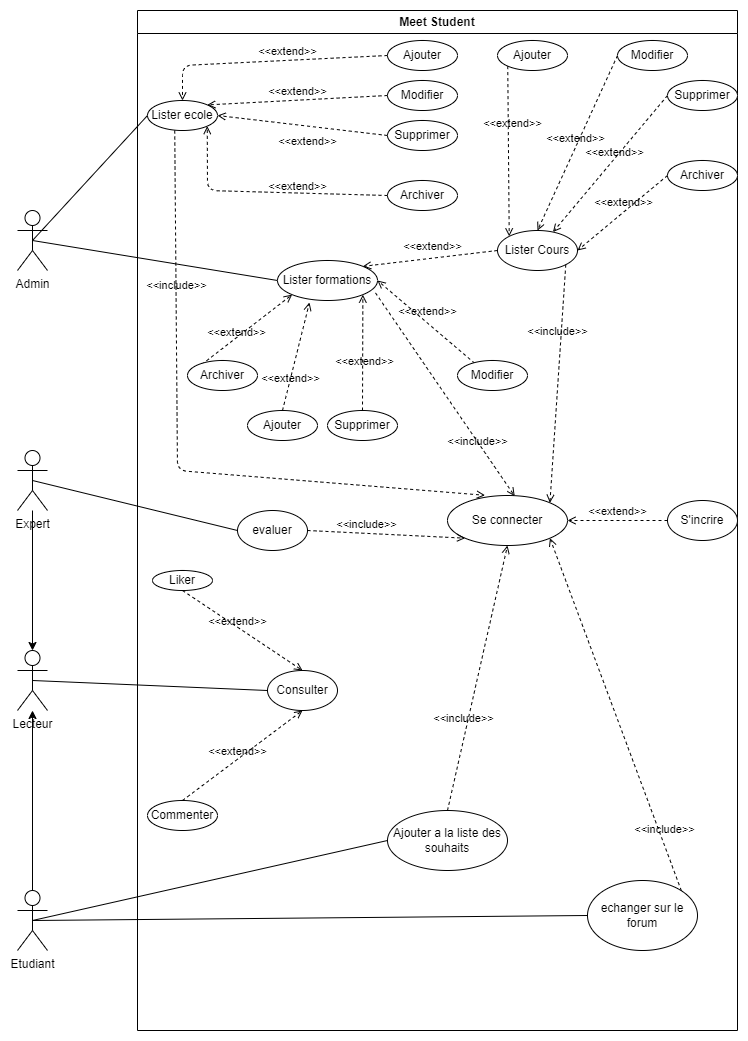

The diagram above was exported from draw.io. Its source (the exported page's mxGraphModel, read from the mxfile embedded in the PNG):
<mxGraphModel dx="1050" dy="637" grid="1" gridSize="10" guides="1" tooltips="1" connect="1" arrows="1" fold="1" page="1" pageScale="1" pageWidth="827" pageHeight="1169" math="0" shadow="0">
  <root>
    <mxCell id="0" />
    <mxCell id="1" parent="0" />
    <mxCell id="VCDUAgz14nIsVRu8PKc--109" value="Meet Student" style="swimlane;whiteSpace=wrap;html=1;" vertex="1" parent="1">
      <mxGeometry x="200" y="20" width="600" height="1020" as="geometry" />
    </mxCell>
    <mxCell id="VCDUAgz14nIsVRu8PKc--110" value="Ajouter" style="ellipse;whiteSpace=wrap;html=1;" vertex="1" parent="VCDUAgz14nIsVRu8PKc--109">
      <mxGeometry x="250" y="30" width="70" height="30" as="geometry" />
    </mxCell>
    <mxCell id="VCDUAgz14nIsVRu8PKc--111" value="Se connecter" style="ellipse;whiteSpace=wrap;html=1;" vertex="1" parent="VCDUAgz14nIsVRu8PKc--109">
      <mxGeometry x="310" y="485" width="120" height="50" as="geometry" />
    </mxCell>
    <mxCell id="VCDUAgz14nIsVRu8PKc--112" value="Modifier" style="ellipse;whiteSpace=wrap;html=1;" vertex="1" parent="VCDUAgz14nIsVRu8PKc--109">
      <mxGeometry x="250" y="70" width="70" height="30" as="geometry" />
    </mxCell>
    <mxCell id="VCDUAgz14nIsVRu8PKc--113" value="Supprimer" style="ellipse;whiteSpace=wrap;html=1;" vertex="1" parent="VCDUAgz14nIsVRu8PKc--109">
      <mxGeometry x="250" y="110" width="70" height="30" as="geometry" />
    </mxCell>
    <mxCell id="VCDUAgz14nIsVRu8PKc--114" value="Archiver" style="ellipse;whiteSpace=wrap;html=1;" vertex="1" parent="VCDUAgz14nIsVRu8PKc--109">
      <mxGeometry x="250" y="170" width="70" height="30" as="geometry" />
    </mxCell>
    <mxCell id="VCDUAgz14nIsVRu8PKc--115" value="Lister ecole" style="ellipse;whiteSpace=wrap;html=1;" vertex="1" parent="VCDUAgz14nIsVRu8PKc--109">
      <mxGeometry x="10" y="90" width="70" height="30" as="geometry" />
    </mxCell>
    <mxCell id="VCDUAgz14nIsVRu8PKc--116" value="&amp;lt;&amp;lt;include&amp;gt;&amp;gt;" style="html=1;verticalAlign=bottom;labelBackgroundColor=none;endArrow=open;endFill=0;dashed=1;exitX=0.389;exitY=1;exitDx=0;exitDy=0;entryX=0.313;entryY=-0.004;entryDx=0;entryDy=0;entryPerimeter=0;exitPerimeter=0;" edge="1" parent="VCDUAgz14nIsVRu8PKc--109" source="VCDUAgz14nIsVRu8PKc--115" target="VCDUAgz14nIsVRu8PKc--111">
      <mxGeometry x="-0.4945" width="160" relative="1" as="geometry">
        <mxPoint x="160" y="210" as="sourcePoint" />
        <mxPoint x="427.57359312880726" y="223.28427124746167" as="targetPoint" />
        <Array as="points">
          <mxPoint x="40" y="460" />
        </Array>
        <mxPoint as="offset" />
      </mxGeometry>
    </mxCell>
    <mxCell id="VCDUAgz14nIsVRu8PKc--117" value="Consulter" style="ellipse;whiteSpace=wrap;html=1;" vertex="1" parent="VCDUAgz14nIsVRu8PKc--109">
      <mxGeometry x="130" y="660" width="70" height="40" as="geometry" />
    </mxCell>
    <mxCell id="VCDUAgz14nIsVRu8PKc--118" value="Ajouter a la liste des souhaits" style="ellipse;whiteSpace=wrap;html=1;" vertex="1" parent="VCDUAgz14nIsVRu8PKc--109">
      <mxGeometry x="250" y="800" width="120" height="60" as="geometry" />
    </mxCell>
    <mxCell id="VCDUAgz14nIsVRu8PKc--119" value="evaluer" style="ellipse;whiteSpace=wrap;html=1;" vertex="1" parent="VCDUAgz14nIsVRu8PKc--109">
      <mxGeometry x="100" y="500" width="70" height="40" as="geometry" />
    </mxCell>
    <mxCell id="VCDUAgz14nIsVRu8PKc--120" value="S'incrire" style="ellipse;whiteSpace=wrap;html=1;" vertex="1" parent="VCDUAgz14nIsVRu8PKc--109">
      <mxGeometry x="530" y="490" width="70" height="40" as="geometry" />
    </mxCell>
    <mxCell id="VCDUAgz14nIsVRu8PKc--121" value="&amp;lt;&amp;lt;extend&amp;gt;&amp;gt;" style="html=1;verticalAlign=bottom;labelBackgroundColor=none;endArrow=open;endFill=0;dashed=1;entryX=1;entryY=0.5;entryDx=0;entryDy=0;exitX=0;exitY=0.5;exitDx=0;exitDy=0;" edge="1" parent="VCDUAgz14nIsVRu8PKc--109" source="VCDUAgz14nIsVRu8PKc--120" target="VCDUAgz14nIsVRu8PKc--111">
      <mxGeometry width="160" relative="1" as="geometry">
        <mxPoint x="310" y="250" as="sourcePoint" />
        <mxPoint x="470" y="250" as="targetPoint" />
      </mxGeometry>
    </mxCell>
    <mxCell id="VCDUAgz14nIsVRu8PKc--122" value="&amp;lt;&amp;lt;include&amp;gt;&amp;gt;" style="html=1;verticalAlign=bottom;labelBackgroundColor=none;endArrow=open;endFill=0;dashed=1;exitX=0.5;exitY=0;exitDx=0;exitDy=0;entryX=0.5;entryY=1;entryDx=0;entryDy=0;" edge="1" parent="VCDUAgz14nIsVRu8PKc--109" source="VCDUAgz14nIsVRu8PKc--118" target="VCDUAgz14nIsVRu8PKc--111">
      <mxGeometry x="-0.3844" y="3" width="160" relative="1" as="geometry">
        <mxPoint x="270" y="490" as="sourcePoint" />
        <mxPoint x="410" y="210" as="targetPoint" />
        <mxPoint as="offset" />
        <Array as="points" />
      </mxGeometry>
    </mxCell>
    <mxCell id="VCDUAgz14nIsVRu8PKc--123" value="&amp;lt;&amp;lt;extend&amp;gt;&amp;gt;" style="html=1;verticalAlign=bottom;labelBackgroundColor=none;endArrow=open;endFill=0;dashed=1;exitX=0;exitY=0.5;exitDx=0;exitDy=0;entryX=0.5;entryY=0;entryDx=0;entryDy=0;" edge="1" parent="VCDUAgz14nIsVRu8PKc--109" source="VCDUAgz14nIsVRu8PKc--110" target="VCDUAgz14nIsVRu8PKc--115">
      <mxGeometry x="-0.1665" width="160" relative="1" as="geometry">
        <mxPoint x="60" y="90" as="sourcePoint" />
        <mxPoint x="50" y="40" as="targetPoint" />
        <Array as="points">
          <mxPoint x="45" y="55" />
        </Array>
        <mxPoint as="offset" />
      </mxGeometry>
    </mxCell>
    <mxCell id="VCDUAgz14nIsVRu8PKc--124" value="&amp;lt;&amp;lt;extend&amp;gt;&amp;gt;" style="html=1;verticalAlign=bottom;labelBackgroundColor=none;endArrow=open;endFill=0;dashed=1;entryX=1;entryY=0;entryDx=0;entryDy=0;exitX=0;exitY=0.5;exitDx=0;exitDy=0;" edge="1" parent="VCDUAgz14nIsVRu8PKc--109" source="VCDUAgz14nIsVRu8PKc--112" target="VCDUAgz14nIsVRu8PKc--115">
      <mxGeometry x="-0.0012" width="160" relative="1" as="geometry">
        <mxPoint x="110" y="90" as="sourcePoint" />
        <mxPoint x="152.42640687119274" y="-11.715728752538098" as="targetPoint" />
        <mxPoint as="offset" />
      </mxGeometry>
    </mxCell>
    <mxCell id="VCDUAgz14nIsVRu8PKc--125" value="&amp;lt;&amp;lt;extend&amp;gt;&amp;gt;" style="html=1;verticalAlign=bottom;labelBackgroundColor=none;endArrow=open;endFill=0;dashed=1;entryX=1;entryY=0.5;entryDx=0;entryDy=0;exitX=0;exitY=0.5;exitDx=0;exitDy=0;" edge="1" parent="VCDUAgz14nIsVRu8PKc--109" source="VCDUAgz14nIsVRu8PKc--113" target="VCDUAgz14nIsVRu8PKc--115">
      <mxGeometry x="-0.0922" y="24" width="160" relative="1" as="geometry">
        <mxPoint x="70" y="140" as="sourcePoint" />
        <mxPoint x="112.42640687119274" y="38.2842712474619" as="targetPoint" />
        <Array as="points" />
        <mxPoint as="offset" />
      </mxGeometry>
    </mxCell>
    <mxCell id="VCDUAgz14nIsVRu8PKc--126" value="&amp;lt;&amp;lt;extend&amp;gt;&amp;gt;" style="html=1;verticalAlign=bottom;labelBackgroundColor=none;endArrow=open;endFill=0;dashed=1;entryX=1;entryY=1;entryDx=0;entryDy=0;exitX=0;exitY=0.5;exitDx=0;exitDy=0;" edge="1" parent="VCDUAgz14nIsVRu8PKc--109" source="VCDUAgz14nIsVRu8PKc--114" target="VCDUAgz14nIsVRu8PKc--115">
      <mxGeometry x="-0.2645" y="2" width="160" relative="1" as="geometry">
        <mxPoint x="80" y="150" as="sourcePoint" />
        <mxPoint x="122.42640687119274" y="48.2842712474619" as="targetPoint" />
        <Array as="points">
          <mxPoint x="70" y="180" />
        </Array>
        <mxPoint as="offset" />
      </mxGeometry>
    </mxCell>
    <mxCell id="VCDUAgz14nIsVRu8PKc--127" value="&amp;lt;&amp;lt;include&amp;gt;&amp;gt;" style="html=1;verticalAlign=bottom;labelBackgroundColor=none;endArrow=open;endFill=0;dashed=1;exitX=1;exitY=0.5;exitDx=0;exitDy=0;entryX=0;entryY=1;entryDx=0;entryDy=0;" edge="1" parent="VCDUAgz14nIsVRu8PKc--109" source="VCDUAgz14nIsVRu8PKc--119" target="VCDUAgz14nIsVRu8PKc--111">
      <mxGeometry x="-0.246" width="160" relative="1" as="geometry">
        <mxPoint x="290" y="250" as="sourcePoint" />
        <mxPoint x="420" y="190" as="targetPoint" />
        <Array as="points" />
        <mxPoint as="offset" />
      </mxGeometry>
    </mxCell>
    <mxCell id="VCDUAgz14nIsVRu8PKc--128" value="echanger sur le forum" style="ellipse;whiteSpace=wrap;html=1;" vertex="1" parent="VCDUAgz14nIsVRu8PKc--109">
      <mxGeometry x="450" y="870" width="110" height="70" as="geometry" />
    </mxCell>
    <mxCell id="VCDUAgz14nIsVRu8PKc--129" value="&amp;lt;&amp;lt;include&amp;gt;&amp;gt;" style="html=1;verticalAlign=bottom;labelBackgroundColor=none;endArrow=open;endFill=0;dashed=1;exitX=1;exitY=0;exitDx=0;exitDy=0;entryX=1;entryY=1;entryDx=0;entryDy=0;" edge="1" parent="VCDUAgz14nIsVRu8PKc--109" source="VCDUAgz14nIsVRu8PKc--128" target="VCDUAgz14nIsVRu8PKc--111">
      <mxGeometry x="-0.7084" y="-3" width="160" relative="1" as="geometry">
        <mxPoint x="330" y="420" as="sourcePoint" />
        <mxPoint x="460" y="210" as="targetPoint" />
        <mxPoint as="offset" />
      </mxGeometry>
    </mxCell>
    <mxCell id="VCDUAgz14nIsVRu8PKc--130" value="Commenter" style="ellipse;whiteSpace=wrap;html=1;" vertex="1" parent="VCDUAgz14nIsVRu8PKc--109">
      <mxGeometry x="10" y="790" width="70" height="30" as="geometry" />
    </mxCell>
    <mxCell id="VCDUAgz14nIsVRu8PKc--131" value="Liker" style="ellipse;whiteSpace=wrap;html=1;" vertex="1" parent="VCDUAgz14nIsVRu8PKc--109">
      <mxGeometry x="15" y="560" width="60" height="20" as="geometry" />
    </mxCell>
    <mxCell id="VCDUAgz14nIsVRu8PKc--132" value="&amp;lt;&amp;lt;extend&amp;gt;&amp;gt;" style="html=1;verticalAlign=bottom;labelBackgroundColor=none;endArrow=open;endFill=0;dashed=1;exitX=0.5;exitY=1;exitDx=0;exitDy=0;entryX=0.5;entryY=0;entryDx=0;entryDy=0;" edge="1" parent="VCDUAgz14nIsVRu8PKc--109" source="VCDUAgz14nIsVRu8PKc--131" target="VCDUAgz14nIsVRu8PKc--117">
      <mxGeometry x="-0.0577" y="-3" width="160" relative="1" as="geometry">
        <mxPoint x="100" y="390" as="sourcePoint" />
        <mxPoint x="-80.25126265847075" y="389.3933982822017" as="targetPoint" />
        <mxPoint as="offset" />
      </mxGeometry>
    </mxCell>
    <mxCell id="VCDUAgz14nIsVRu8PKc--133" value="&amp;lt;&amp;lt;extend&amp;gt;&amp;gt;" style="html=1;verticalAlign=bottom;labelBackgroundColor=none;endArrow=open;endFill=0;dashed=1;exitX=0.5;exitY=0;exitDx=0;exitDy=0;entryX=0.5;entryY=1;entryDx=0;entryDy=0;" edge="1" parent="VCDUAgz14nIsVRu8PKc--109" source="VCDUAgz14nIsVRu8PKc--130" target="VCDUAgz14nIsVRu8PKc--117">
      <mxGeometry x="-0.0933" y="-1" width="160" relative="1" as="geometry">
        <mxPoint x="30" y="390" as="sourcePoint" />
        <mxPoint x="80" y="400" as="targetPoint" />
        <mxPoint as="offset" />
      </mxGeometry>
    </mxCell>
    <mxCell id="VCDUAgz14nIsVRu8PKc--134" value="Lister formations" style="ellipse;whiteSpace=wrap;html=1;" vertex="1" parent="VCDUAgz14nIsVRu8PKc--109">
      <mxGeometry x="140" y="250" width="100" height="40" as="geometry" />
    </mxCell>
    <mxCell id="VCDUAgz14nIsVRu8PKc--135" value="Lister Cours" style="ellipse;whiteSpace=wrap;html=1;" vertex="1" parent="VCDUAgz14nIsVRu8PKc--109">
      <mxGeometry x="360" y="220" width="80" height="40" as="geometry" />
    </mxCell>
    <mxCell id="VCDUAgz14nIsVRu8PKc--136" value="&amp;lt;&amp;lt;extend&amp;gt;&amp;gt;" style="html=1;verticalAlign=bottom;labelBackgroundColor=none;endArrow=open;endFill=0;dashed=1;exitX=0;exitY=0.5;exitDx=0;exitDy=0;entryX=1;entryY=0;entryDx=0;entryDy=0;" edge="1" parent="VCDUAgz14nIsVRu8PKc--109" source="VCDUAgz14nIsVRu8PKc--135" target="VCDUAgz14nIsVRu8PKc--134">
      <mxGeometry x="-0.037" y="-2" width="160" relative="1" as="geometry">
        <mxPoint x="485.13" y="260" as="sourcePoint" />
        <mxPoint x="230" y="250" as="targetPoint" />
        <mxPoint y="-1" as="offset" />
      </mxGeometry>
    </mxCell>
    <mxCell id="VCDUAgz14nIsVRu8PKc--137" value="&amp;lt;&amp;lt;extend&amp;gt;&amp;gt;" style="html=1;verticalAlign=bottom;labelBackgroundColor=none;endArrow=open;endFill=0;dashed=1;exitX=0;exitY=0.5;exitDx=0;exitDy=0;entryX=0.5;entryY=0;entryDx=0;entryDy=0;" edge="1" parent="VCDUAgz14nIsVRu8PKc--109" source="VCDUAgz14nIsVRu8PKc--149" target="VCDUAgz14nIsVRu8PKc--135">
      <mxGeometry x="0.0476" width="160" relative="1" as="geometry">
        <mxPoint x="480" y="200" as="sourcePoint" />
        <mxPoint x="250" y="220" as="targetPoint" />
        <mxPoint as="offset" />
      </mxGeometry>
    </mxCell>
    <mxCell id="VCDUAgz14nIsVRu8PKc--138" value="&amp;lt;&amp;lt;extend&amp;gt;&amp;gt;" style="html=1;verticalAlign=bottom;labelBackgroundColor=none;endArrow=open;endFill=0;dashed=1;exitX=0;exitY=0.5;exitDx=0;exitDy=0;" edge="1" parent="VCDUAgz14nIsVRu8PKc--109" source="VCDUAgz14nIsVRu8PKc--148" target="VCDUAgz14nIsVRu8PKc--135">
      <mxGeometry x="-0.0452" y="2" width="160" relative="1" as="geometry">
        <mxPoint x="250" y="220" as="sourcePoint" />
        <mxPoint x="-200.25126265847075" y="229.3933982822017" as="targetPoint" />
        <mxPoint as="offset" />
      </mxGeometry>
    </mxCell>
    <mxCell id="VCDUAgz14nIsVRu8PKc--139" value="&amp;lt;&amp;lt;extend&amp;gt;&amp;gt;" style="html=1;verticalAlign=bottom;labelBackgroundColor=none;endArrow=open;endFill=0;dashed=1;entryX=0;entryY=0;entryDx=0;entryDy=0;exitX=0;exitY=1;exitDx=0;exitDy=0;" edge="1" parent="VCDUAgz14nIsVRu8PKc--109" source="VCDUAgz14nIsVRu8PKc--150" target="VCDUAgz14nIsVRu8PKc--135">
      <mxGeometry x="-0.2259" y="4" width="160" relative="1" as="geometry">
        <mxPoint x="460.25" y="140" as="sourcePoint" />
        <mxPoint x="9.99873734152925" y="149.3933982822017" as="targetPoint" />
        <mxPoint as="offset" />
      </mxGeometry>
    </mxCell>
    <mxCell id="VCDUAgz14nIsVRu8PKc--140" value="&amp;lt;&amp;lt;extend&amp;gt;&amp;gt;" style="html=1;verticalAlign=bottom;labelBackgroundColor=none;endArrow=open;endFill=0;dashed=1;entryX=0;entryY=1;entryDx=0;entryDy=0;exitX=0;exitY=0.5;exitDx=0;exitDy=0;" edge="1" parent="VCDUAgz14nIsVRu8PKc--109" source="VCDUAgz14nIsVRu8PKc--145" target="VCDUAgz14nIsVRu8PKc--134">
      <mxGeometry x="-0.097" y="-3" width="160" relative="1" as="geometry">
        <mxPoint x="490.25" y="90.61000000000001" as="sourcePoint" />
        <mxPoint x="39.99873734152925" y="100.00339828220172" as="targetPoint" />
        <mxPoint as="offset" />
      </mxGeometry>
    </mxCell>
    <mxCell id="VCDUAgz14nIsVRu8PKc--141" value="&amp;lt;&amp;lt;extend&amp;gt;&amp;gt;" style="html=1;verticalAlign=bottom;labelBackgroundColor=none;endArrow=open;endFill=0;dashed=1;entryX=1;entryY=1;entryDx=0;entryDy=0;exitX=0.5;exitY=0;exitDx=0;exitDy=0;" edge="1" parent="VCDUAgz14nIsVRu8PKc--109" source="VCDUAgz14nIsVRu8PKc--144" target="VCDUAgz14nIsVRu8PKc--134">
      <mxGeometry x="-0.3146" y="-2" width="160" relative="1" as="geometry">
        <mxPoint x="250" y="200" as="sourcePoint" />
        <mxPoint x="-200.25126265847075" y="209.3933982822017" as="targetPoint" />
        <mxPoint as="offset" />
      </mxGeometry>
    </mxCell>
    <mxCell id="VCDUAgz14nIsVRu8PKc--142" value="&amp;lt;&amp;lt;extend&amp;gt;&amp;gt;" style="html=1;verticalAlign=bottom;labelBackgroundColor=none;endArrow=open;endFill=0;dashed=1;exitX=0.246;exitY=0.093;exitDx=0;exitDy=0;entryX=1;entryY=0.5;entryDx=0;entryDy=0;exitPerimeter=0;" edge="1" parent="VCDUAgz14nIsVRu8PKc--109" source="VCDUAgz14nIsVRu8PKc--143" target="VCDUAgz14nIsVRu8PKc--134">
      <mxGeometry x="-0.0024" y="-2" width="160" relative="1" as="geometry">
        <mxPoint x="530" y="70" as="sourcePoint" />
        <mxPoint x="150" y="250" as="targetPoint" />
        <mxPoint as="offset" />
      </mxGeometry>
    </mxCell>
    <mxCell id="VCDUAgz14nIsVRu8PKc--143" value="Modifier" style="ellipse;whiteSpace=wrap;html=1;" vertex="1" parent="VCDUAgz14nIsVRu8PKc--109">
      <mxGeometry x="320" y="350" width="70" height="30" as="geometry" />
    </mxCell>
    <mxCell id="VCDUAgz14nIsVRu8PKc--144" value="Supprimer" style="ellipse;whiteSpace=wrap;html=1;" vertex="1" parent="VCDUAgz14nIsVRu8PKc--109">
      <mxGeometry x="190" y="400" width="70" height="30" as="geometry" />
    </mxCell>
    <mxCell id="VCDUAgz14nIsVRu8PKc--145" value="Archiver" style="ellipse;whiteSpace=wrap;html=1;" vertex="1" parent="VCDUAgz14nIsVRu8PKc--109">
      <mxGeometry x="50" y="350" width="70" height="30" as="geometry" />
    </mxCell>
    <mxCell id="VCDUAgz14nIsVRu8PKc--146" value="Ajouter" style="ellipse;whiteSpace=wrap;html=1;" vertex="1" parent="VCDUAgz14nIsVRu8PKc--109">
      <mxGeometry x="110" y="400" width="70" height="30" as="geometry" />
    </mxCell>
    <mxCell id="VCDUAgz14nIsVRu8PKc--147" value="&amp;lt;&amp;lt;extend&amp;gt;&amp;gt;" style="html=1;verticalAlign=bottom;labelBackgroundColor=none;endArrow=open;endFill=0;dashed=1;entryX=0.32;entryY=1.05;entryDx=0;entryDy=0;exitX=0.5;exitY=0;exitDx=0;exitDy=0;entryPerimeter=0;" edge="1" parent="VCDUAgz14nIsVRu8PKc--109" source="VCDUAgz14nIsVRu8PKc--146" target="VCDUAgz14nIsVRu8PKc--134">
      <mxGeometry x="-0.5653" y="-2" width="160" relative="1" as="geometry">
        <mxPoint x="453.28" y="160" as="sourcePoint" />
        <mxPoint x="249.99572875253807" y="315.85786437626905" as="targetPoint" />
        <mxPoint as="offset" />
      </mxGeometry>
    </mxCell>
    <mxCell id="VCDUAgz14nIsVRu8PKc--148" value="Supprimer" style="ellipse;whiteSpace=wrap;html=1;" vertex="1" parent="VCDUAgz14nIsVRu8PKc--109">
      <mxGeometry x="530" y="70" width="70" height="30" as="geometry" />
    </mxCell>
    <mxCell id="VCDUAgz14nIsVRu8PKc--149" value="Modifier" style="ellipse;whiteSpace=wrap;html=1;" vertex="1" parent="VCDUAgz14nIsVRu8PKc--109">
      <mxGeometry x="480" y="30" width="70" height="30" as="geometry" />
    </mxCell>
    <mxCell id="VCDUAgz14nIsVRu8PKc--150" value="Ajouter" style="ellipse;whiteSpace=wrap;html=1;" vertex="1" parent="VCDUAgz14nIsVRu8PKc--109">
      <mxGeometry x="360" y="30" width="70" height="30" as="geometry" />
    </mxCell>
    <mxCell id="VCDUAgz14nIsVRu8PKc--151" value="Archiver" style="ellipse;whiteSpace=wrap;html=1;" vertex="1" parent="VCDUAgz14nIsVRu8PKc--109">
      <mxGeometry x="530" y="150" width="70" height="30" as="geometry" />
    </mxCell>
    <mxCell id="VCDUAgz14nIsVRu8PKc--152" value="&amp;lt;&amp;lt;extend&amp;gt;&amp;gt;" style="html=1;verticalAlign=bottom;labelBackgroundColor=none;endArrow=open;endFill=0;dashed=1;entryX=1;entryY=0.5;entryDx=0;entryDy=0;exitX=0;exitY=0.5;exitDx=0;exitDy=0;" edge="1" parent="VCDUAgz14nIsVRu8PKc--109" source="VCDUAgz14nIsVRu8PKc--151" target="VCDUAgz14nIsVRu8PKc--135">
      <mxGeometry x="-0.0293" y="-1" width="160" relative="1" as="geometry">
        <mxPoint x="560" y="220" as="sourcePoint" />
        <mxPoint x="109.74873734152925" y="229.3933982822017" as="targetPoint" />
        <mxPoint as="offset" />
      </mxGeometry>
    </mxCell>
    <mxCell id="VCDUAgz14nIsVRu8PKc--153" value="&amp;lt;&amp;lt;include&amp;gt;&amp;gt;" style="html=1;verticalAlign=bottom;labelBackgroundColor=none;endArrow=open;endFill=0;dashed=1;exitX=1;exitY=1;exitDx=0;exitDy=0;entryX=1;entryY=0;entryDx=0;entryDy=0;" edge="1" parent="VCDUAgz14nIsVRu8PKc--109" source="VCDUAgz14nIsVRu8PKc--135" target="VCDUAgz14nIsVRu8PKc--111">
      <mxGeometry x="-0.3612" y="-3" width="160" relative="1" as="geometry">
        <mxPoint x="510" y="380" as="sourcePoint" />
        <mxPoint x="650" y="375" as="targetPoint" />
        <Array as="points" />
        <mxPoint as="offset" />
      </mxGeometry>
    </mxCell>
    <mxCell id="VCDUAgz14nIsVRu8PKc--154" value="&amp;lt;&amp;lt;include&amp;gt;&amp;gt;" style="html=1;verticalAlign=bottom;labelBackgroundColor=none;endArrow=open;endFill=0;dashed=1;exitX=0.98;exitY=0.81;exitDx=0;exitDy=0;entryX=0.56;entryY=0.012;entryDx=0;entryDy=0;exitPerimeter=0;entryPerimeter=0;" edge="1" parent="VCDUAgz14nIsVRu8PKc--109" source="VCDUAgz14nIsVRu8PKc--134" target="VCDUAgz14nIsVRu8PKc--111">
      <mxGeometry x="0.5238" y="-5" width="160" relative="1" as="geometry">
        <mxPoint x="310" y="410" as="sourcePoint" />
        <mxPoint x="450" y="405" as="targetPoint" />
        <Array as="points" />
        <mxPoint as="offset" />
      </mxGeometry>
    </mxCell>
    <mxCell id="VCDUAgz14nIsVRu8PKc--155" value="Admin" style="shape=umlActor;verticalLabelPosition=bottom;verticalAlign=top;html=1;outlineConnect=0;" vertex="1" parent="1">
      <mxGeometry x="80" y="220" width="30" height="60" as="geometry" />
    </mxCell>
    <mxCell id="VCDUAgz14nIsVRu8PKc--156" value="" style="edgeStyle=none;html=1;" edge="1" parent="1" source="VCDUAgz14nIsVRu8PKc--157" target="VCDUAgz14nIsVRu8PKc--158">
      <mxGeometry relative="1" as="geometry">
        <mxPoint x="95" y="350" as="sourcePoint" />
      </mxGeometry>
    </mxCell>
    <mxCell id="VCDUAgz14nIsVRu8PKc--157" value="Expert" style="shape=umlActor;verticalLabelPosition=bottom;verticalAlign=top;html=1;outlineConnect=0;" vertex="1" parent="1">
      <mxGeometry x="80" y="460" width="30" height="60" as="geometry" />
    </mxCell>
    <mxCell id="VCDUAgz14nIsVRu8PKc--158" value="Lecteur" style="shape=umlActor;verticalLabelPosition=bottom;verticalAlign=top;html=1;outlineConnect=0;" vertex="1" parent="1">
      <mxGeometry x="80" y="660" width="30" height="60" as="geometry" />
    </mxCell>
    <mxCell id="VCDUAgz14nIsVRu8PKc--159" value="" style="edgeStyle=none;html=1;" edge="1" parent="1" source="VCDUAgz14nIsVRu8PKc--160" target="VCDUAgz14nIsVRu8PKc--158">
      <mxGeometry relative="1" as="geometry">
        <mxPoint x="95" y="480" as="targetPoint" />
      </mxGeometry>
    </mxCell>
    <mxCell id="VCDUAgz14nIsVRu8PKc--160" value="Etudiant" style="shape=umlActor;verticalLabelPosition=bottom;verticalAlign=top;html=1;outlineConnect=0;" vertex="1" parent="1">
      <mxGeometry x="80" y="900" width="30" height="60" as="geometry" />
    </mxCell>
    <mxCell id="VCDUAgz14nIsVRu8PKc--161" value="" style="endArrow=none;html=1;entryX=0;entryY=0.5;entryDx=0;entryDy=0;exitX=0.5;exitY=0.5;exitDx=0;exitDy=0;exitPerimeter=0;" edge="1" parent="1" source="VCDUAgz14nIsVRu8PKc--155" target="VCDUAgz14nIsVRu8PKc--115">
      <mxGeometry width="50" height="50" relative="1" as="geometry">
        <mxPoint x="390" y="110" as="sourcePoint" />
        <mxPoint x="555" y="125" as="targetPoint" />
      </mxGeometry>
    </mxCell>
    <mxCell id="VCDUAgz14nIsVRu8PKc--162" value="" style="endArrow=none;html=1;entryX=0;entryY=0.5;entryDx=0;entryDy=0;exitX=0.5;exitY=0.5;exitDx=0;exitDy=0;exitPerimeter=0;" edge="1" parent="1" source="VCDUAgz14nIsVRu8PKc--158" target="VCDUAgz14nIsVRu8PKc--117">
      <mxGeometry width="50" height="50" relative="1" as="geometry">
        <mxPoint x="300" y="390" as="sourcePoint" />
        <mxPoint x="350" y="340" as="targetPoint" />
      </mxGeometry>
    </mxCell>
    <mxCell id="VCDUAgz14nIsVRu8PKc--163" value="" style="endArrow=none;html=1;entryX=0;entryY=0.5;entryDx=0;entryDy=0;exitX=0.5;exitY=0.5;exitDx=0;exitDy=0;exitPerimeter=0;" edge="1" parent="1" source="VCDUAgz14nIsVRu8PKc--157" target="VCDUAgz14nIsVRu8PKc--119">
      <mxGeometry width="50" height="50" relative="1" as="geometry">
        <mxPoint x="200" y="320" as="sourcePoint" />
        <mxPoint x="445" y="320" as="targetPoint" />
      </mxGeometry>
    </mxCell>
    <mxCell id="VCDUAgz14nIsVRu8PKc--164" value="" style="endArrow=none;html=1;exitX=0.5;exitY=0.5;exitDx=0;exitDy=0;exitPerimeter=0;entryX=0;entryY=0.5;entryDx=0;entryDy=0;" edge="1" parent="1" source="VCDUAgz14nIsVRu8PKc--160" target="VCDUAgz14nIsVRu8PKc--118">
      <mxGeometry width="50" height="50" relative="1" as="geometry">
        <mxPoint x="150" y="559.5" as="sourcePoint" />
        <mxPoint x="360" y="560" as="targetPoint" />
      </mxGeometry>
    </mxCell>
    <mxCell id="VCDUAgz14nIsVRu8PKc--165" value="" style="endArrow=none;html=1;entryX=0;entryY=0.5;entryDx=0;entryDy=0;exitX=0.5;exitY=0.5;exitDx=0;exitDy=0;exitPerimeter=0;" edge="1" parent="1" source="VCDUAgz14nIsVRu8PKc--160" target="VCDUAgz14nIsVRu8PKc--128">
      <mxGeometry width="50" height="50" relative="1" as="geometry">
        <mxPoint x="220" y="570" as="sourcePoint" />
        <mxPoint x="455" y="530" as="targetPoint" />
      </mxGeometry>
    </mxCell>
    <mxCell id="VCDUAgz14nIsVRu8PKc--166" value="" style="endArrow=none;html=1;entryX=0;entryY=0.5;entryDx=0;entryDy=0;exitX=0.5;exitY=0.5;exitDx=0;exitDy=0;exitPerimeter=0;" edge="1" parent="1" source="VCDUAgz14nIsVRu8PKc--155" target="VCDUAgz14nIsVRu8PKc--134">
      <mxGeometry width="50" height="50" relative="1" as="geometry">
        <mxPoint x="160" y="160" as="sourcePoint" />
        <mxPoint x="265" y="155" as="targetPoint" />
      </mxGeometry>
    </mxCell>
  </root>
</mxGraphModel>